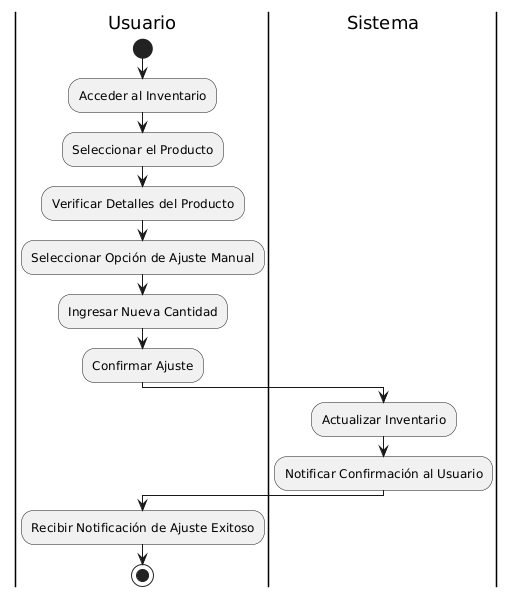

The diagram above was rendered by PlantUML. Its source (embedded in the PNG):
@startuml
|Usuario|
start
:Acceder al Inventario;
:Seleccionar el Producto;
:Verificar Detalles del Producto;
:Seleccionar Opción de Ajuste Manual;
:Ingresar Nueva Cantidad;
:Confirmar Ajuste;

|Sistema|
:Actualizar Inventario;
:Notificar Confirmación al Usuario;

|Usuario|
:Recibir Notificación de Ajuste Exitoso;
stop
@enduml